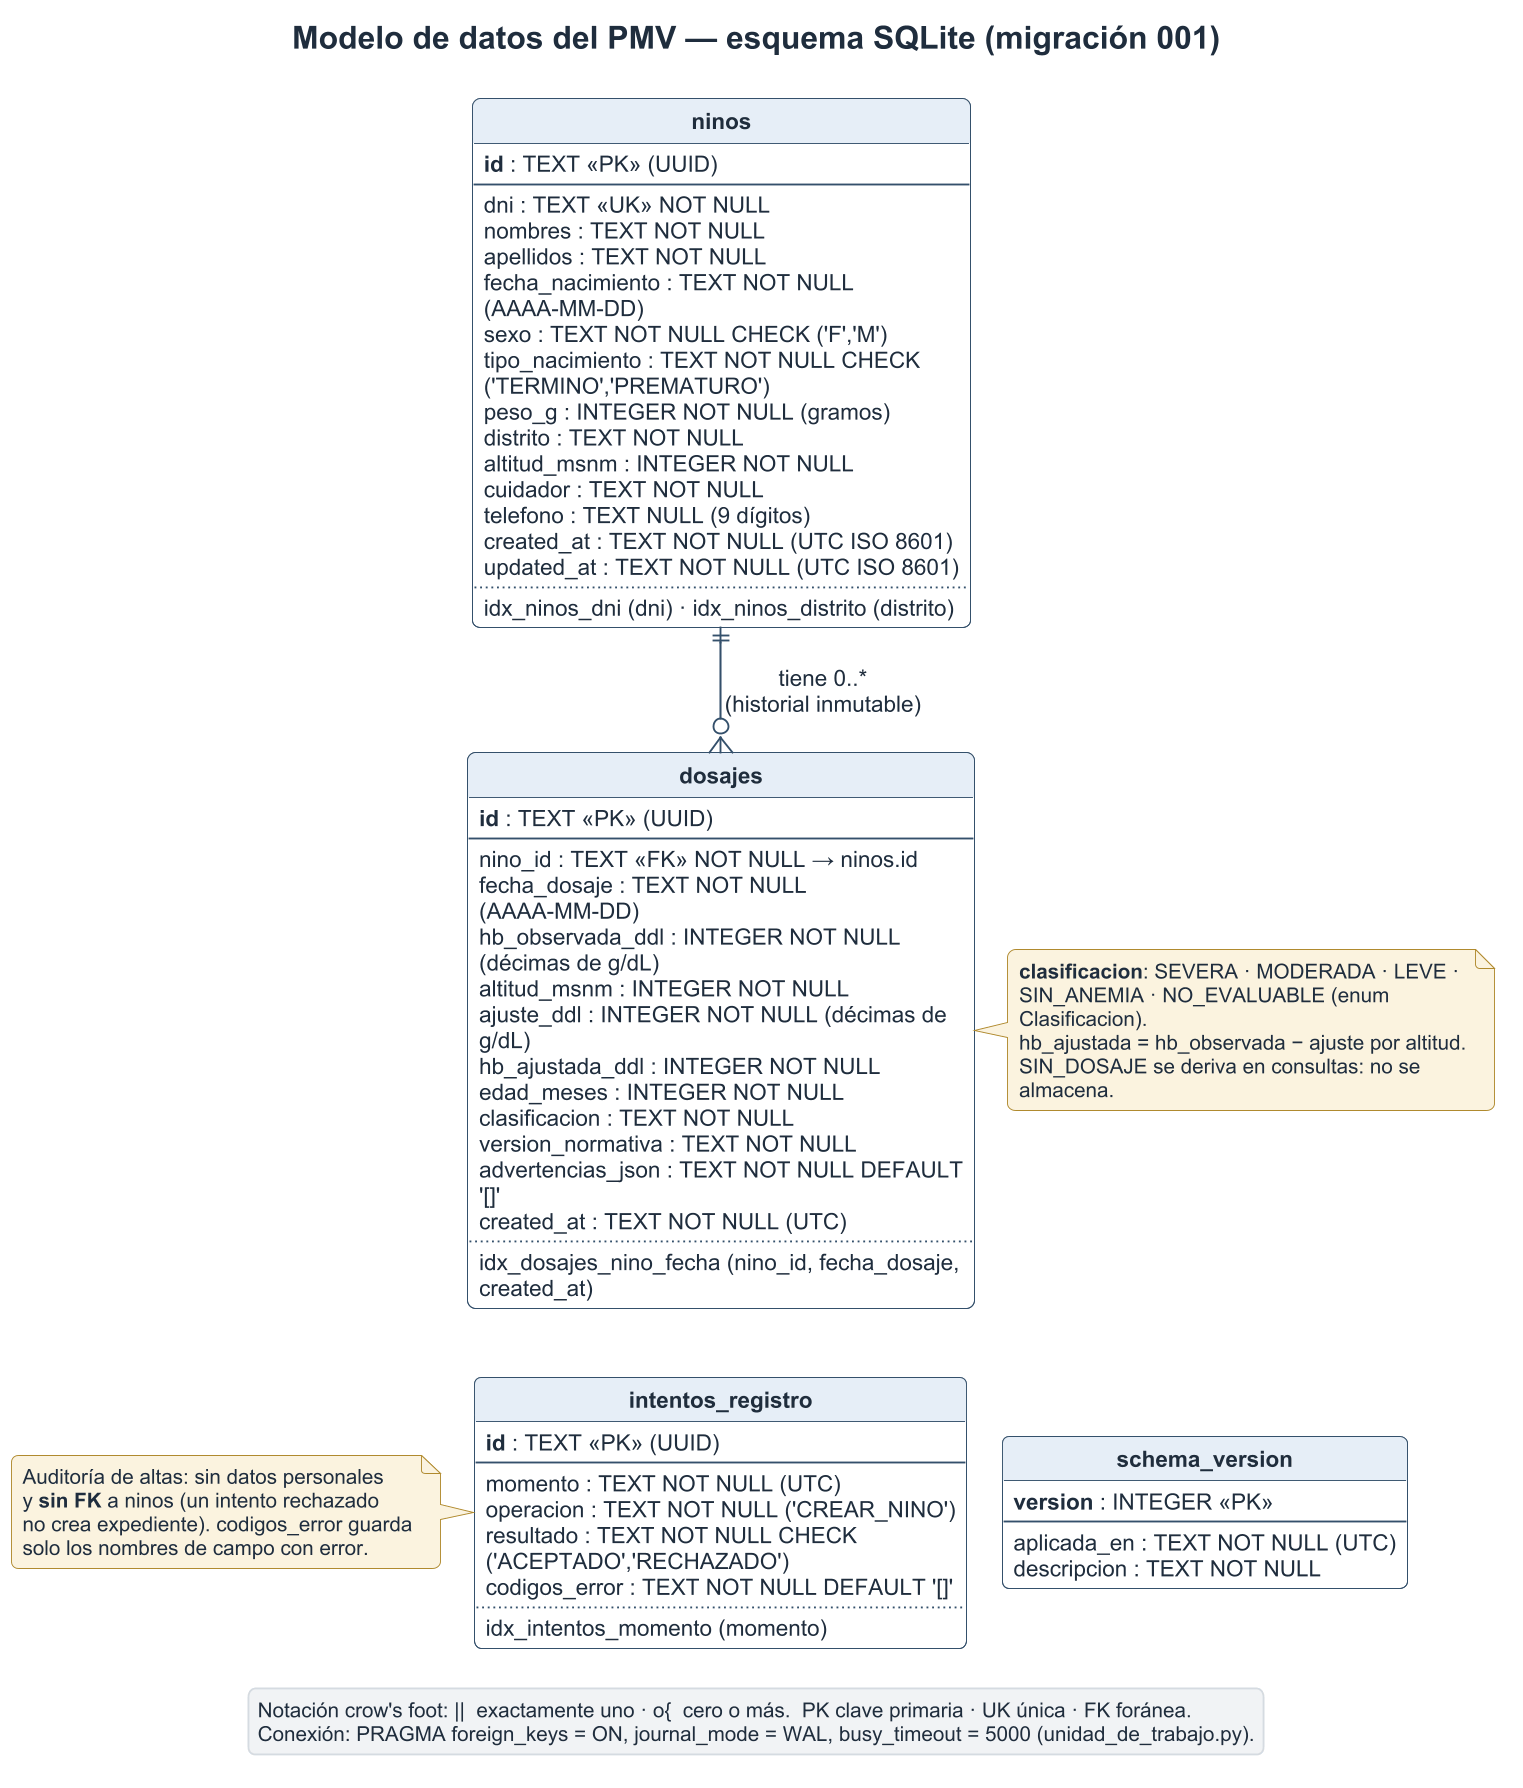

The diagram above was rendered by PlantUML. Its source (embedded in the PNG):
@startuml 08_modelo_datos
skinparamlocked dpi 180
!include _tema.puml
hide circle
hide methods
skinparam linetype ortho
title Modelo de datos del PMV — esquema SQLite (migración 001)

entity "ninos" as ninos {
  **id** : TEXT <<PK>> (UUID)
  --
  dni : TEXT <<UK>> NOT NULL
  nombres : TEXT NOT NULL
  apellidos : TEXT NOT NULL
  fecha_nacimiento : TEXT NOT NULL (AAAA-MM-DD)
  sexo : TEXT NOT NULL CHECK ('F','M')
  tipo_nacimiento : TEXT NOT NULL CHECK ('TERMINO','PREMATURO')
  peso_g : INTEGER NOT NULL (gramos)
  distrito : TEXT NOT NULL
  altitud_msnm : INTEGER NOT NULL
  cuidador : TEXT NOT NULL
  telefono : TEXT NULL (9 dígitos)
  created_at : TEXT NOT NULL (UTC ISO 8601)
  updated_at : TEXT NOT NULL (UTC ISO 8601)
  ..
  idx_ninos_dni (dni) · idx_ninos_distrito (distrito)
}

entity "dosajes" as dosajes {
  **id** : TEXT <<PK>> (UUID)
  --
  nino_id : TEXT <<FK>> NOT NULL → ninos.id
  fecha_dosaje : TEXT NOT NULL (AAAA-MM-DD)
  hb_observada_ddl : INTEGER NOT NULL (décimas de g/dL)
  altitud_msnm : INTEGER NOT NULL
  ajuste_ddl : INTEGER NOT NULL (décimas de g/dL)
  hb_ajustada_ddl : INTEGER NOT NULL
  edad_meses : INTEGER NOT NULL
  clasificacion : TEXT NOT NULL
  version_normativa : TEXT NOT NULL
  advertencias_json : TEXT NOT NULL DEFAULT '[]'
  created_at : TEXT NOT NULL (UTC)
  ..
  idx_dosajes_nino_fecha (nino_id, fecha_dosaje, created_at)
}

entity "intentos_registro" as intentos {
  **id** : TEXT <<PK>> (UUID)
  --
  momento : TEXT NOT NULL (UTC)
  operacion : TEXT NOT NULL ('CREAR_NINO')
  resultado : TEXT NOT NULL CHECK ('ACEPTADO','RECHAZADO')
  codigos_error : TEXT NOT NULL DEFAULT '[]'
  ..
  idx_intentos_momento (momento)
}

entity "schema_version" as sv {
  **version** : INTEGER <<PK>>
  --
  aplicada_en : TEXT NOT NULL (UTC)
  descripcion : TEXT NOT NULL
}

ninos ||--o{ dosajes : "tiene 0..*\n(historial inmutable)"
intentos -[hidden]right- sv
dosajes -[hidden]down- intentos

note right of dosajes
  **clasificacion**: SEVERA · MODERADA · LEVE ·
  SIN_ANEMIA · NO_EVALUABLE (enum Clasificacion).
  hb_ajustada = hb_observada − ajuste por altitud.
  SIN_DOSAJE se deriva en consultas: no se almacena.
end note

note left of intentos
  Auditoría de altas: sin datos personales
  y **sin FK** a ninos (un intento rechazado
  no crea expediente). codigos_error guarda
  solo los nombres de campo con error.
end note

legend bottom
  Notación crow's foot: ||  exactamente uno · o{  cero o más.  PK clave primaria · UK única · FK foránea.
  Conexión: PRAGMA foreign_keys = ON, journal_mode = WAL, busy_timeout = 5000 (unidad_de_trabajo.py).
endlegend
@enduml